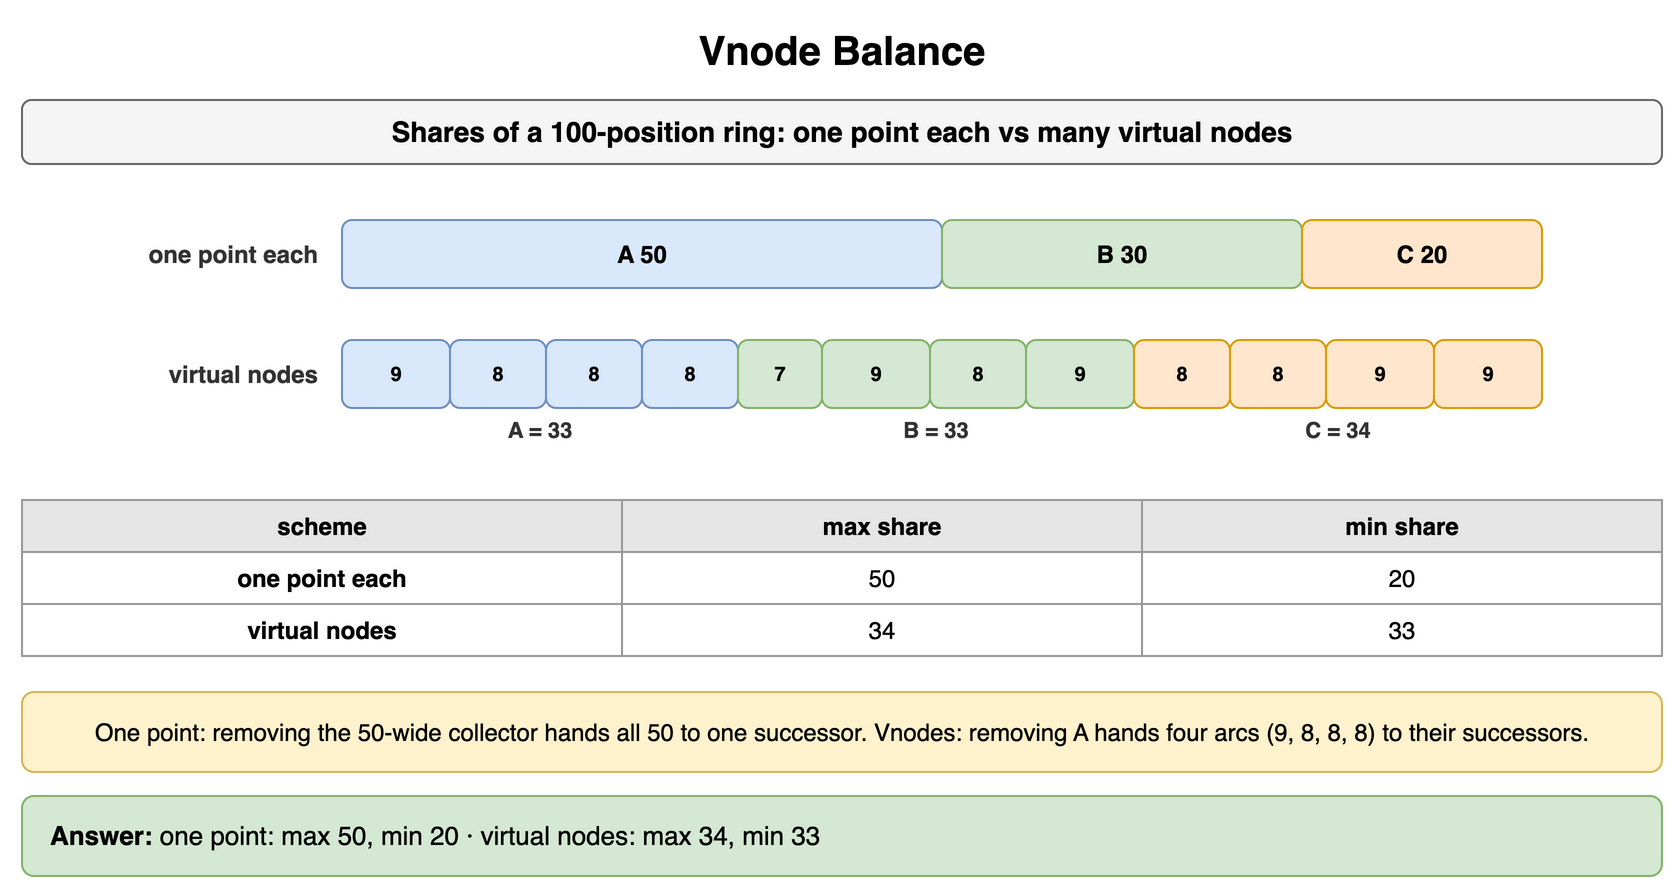

The diagram above was exported from draw.io. Its source (the exported page's mxGraphModel, read from the mxfile embedded in the PNG):
<mxGraphModel dx="900" dy="452" grid="1" gridSize="10" guides="1" tooltips="1" connect="1" arrows="1" fold="1" page="1" pageScale="1" pageWidth="900" pageHeight="452" math="0" shadow="0">
  <root>
    <mxCell id="0" />
    <mxCell id="1" parent="0" />
    <mxCell id="e1" value="Vnode Balance" style="text;html=1;align=center;verticalAlign=middle;whiteSpace=wrap;fontSize=20;fontStyle=1;" vertex="1" parent="1">
      <mxGeometry x="40" y="10" width="820" height="30" as="geometry" />
    </mxCell>
    <mxCell id="e2" value="Shares of a 100-position ring: one point each vs many virtual nodes" style="rounded=1;whiteSpace=wrap;html=1;fillColor=#f5f5f5;strokeColor=#666666;fontStyle=1;fontSize=14;" vertex="1" parent="1">
      <mxGeometry x="40" y="50" width="820" height="32" as="geometry" />
    </mxCell>
    <mxCell id="e3" value="one point each" style="text;html=1;whiteSpace=wrap;fontSize=11;align=right;verticalAlign=middle;fontSize=12;fontColor=#333333;fontStyle=1;" vertex="1" parent="1">
      <mxGeometry x="40" y="110" width="150" height="34" as="geometry" />
    </mxCell>
    <mxCell id="e4" value="A 50" style="rounded=1;whiteSpace=wrap;html=1;fillColor=#dae8fc;strokeColor=#6c8ebf;fontSize=12;align=center;fontStyle=1;" vertex="1" parent="1">
      <mxGeometry x="200" y="110" width="300" height="34" as="geometry" />
    </mxCell>
    <mxCell id="e5" value="B 30" style="rounded=1;whiteSpace=wrap;html=1;fillColor=#d5e8d4;strokeColor=#82b366;fontSize=12;align=center;fontStyle=1;" vertex="1" parent="1">
      <mxGeometry x="500" y="110" width="180" height="34" as="geometry" />
    </mxCell>
    <mxCell id="e6" value="C 20" style="rounded=1;whiteSpace=wrap;html=1;fillColor=#ffe6cc;strokeColor=#d79b00;fontSize=12;align=center;fontStyle=1;" vertex="1" parent="1">
      <mxGeometry x="680" y="110" width="120" height="34" as="geometry" />
    </mxCell>
    <mxCell id="e7" value="virtual nodes" style="text;html=1;whiteSpace=wrap;fontSize=11;align=right;verticalAlign=middle;fontSize=12;fontColor=#333333;fontStyle=1;" vertex="1" parent="1">
      <mxGeometry x="40" y="170" width="150" height="34" as="geometry" />
    </mxCell>
    <mxCell id="e8" value="9" style="rounded=1;whiteSpace=wrap;html=1;fillColor=#dae8fc;strokeColor=#6c8ebf;fontSize=10;align=center;fontStyle=1;" vertex="1" parent="1">
      <mxGeometry x="200" y="170" width="54" height="34" as="geometry" />
    </mxCell>
    <mxCell id="e9" value="8" style="rounded=1;whiteSpace=wrap;html=1;fillColor=#dae8fc;strokeColor=#6c8ebf;fontSize=10;align=center;fontStyle=1;" vertex="1" parent="1">
      <mxGeometry x="254" y="170" width="48" height="34" as="geometry" />
    </mxCell>
    <mxCell id="e10" value="8" style="rounded=1;whiteSpace=wrap;html=1;fillColor=#dae8fc;strokeColor=#6c8ebf;fontSize=10;align=center;fontStyle=1;" vertex="1" parent="1">
      <mxGeometry x="302" y="170" width="48" height="34" as="geometry" />
    </mxCell>
    <mxCell id="e11" value="8" style="rounded=1;whiteSpace=wrap;html=1;fillColor=#dae8fc;strokeColor=#6c8ebf;fontSize=10;align=center;fontStyle=1;" vertex="1" parent="1">
      <mxGeometry x="350" y="170" width="48" height="34" as="geometry" />
    </mxCell>
    <mxCell id="e12" value="7" style="rounded=1;whiteSpace=wrap;html=1;fillColor=#d5e8d4;strokeColor=#82b366;fontSize=10;align=center;fontStyle=1;" vertex="1" parent="1">
      <mxGeometry x="398" y="170" width="42" height="34" as="geometry" />
    </mxCell>
    <mxCell id="e13" value="9" style="rounded=1;whiteSpace=wrap;html=1;fillColor=#d5e8d4;strokeColor=#82b366;fontSize=10;align=center;fontStyle=1;" vertex="1" parent="1">
      <mxGeometry x="440" y="170" width="54" height="34" as="geometry" />
    </mxCell>
    <mxCell id="e14" value="8" style="rounded=1;whiteSpace=wrap;html=1;fillColor=#d5e8d4;strokeColor=#82b366;fontSize=10;align=center;fontStyle=1;" vertex="1" parent="1">
      <mxGeometry x="494" y="170" width="48" height="34" as="geometry" />
    </mxCell>
    <mxCell id="e15" value="9" style="rounded=1;whiteSpace=wrap;html=1;fillColor=#d5e8d4;strokeColor=#82b366;fontSize=10;align=center;fontStyle=1;" vertex="1" parent="1">
      <mxGeometry x="542" y="170" width="54" height="34" as="geometry" />
    </mxCell>
    <mxCell id="e16" value="8" style="rounded=1;whiteSpace=wrap;html=1;fillColor=#ffe6cc;strokeColor=#d79b00;fontSize=10;align=center;fontStyle=1;" vertex="1" parent="1">
      <mxGeometry x="596" y="170" width="48" height="34" as="geometry" />
    </mxCell>
    <mxCell id="e17" value="8" style="rounded=1;whiteSpace=wrap;html=1;fillColor=#ffe6cc;strokeColor=#d79b00;fontSize=10;align=center;fontStyle=1;" vertex="1" parent="1">
      <mxGeometry x="644" y="170" width="48" height="34" as="geometry" />
    </mxCell>
    <mxCell id="e18" value="9" style="rounded=1;whiteSpace=wrap;html=1;fillColor=#ffe6cc;strokeColor=#d79b00;fontSize=10;align=center;fontStyle=1;" vertex="1" parent="1">
      <mxGeometry x="692" y="170" width="54" height="34" as="geometry" />
    </mxCell>
    <mxCell id="e19" value="9" style="rounded=1;whiteSpace=wrap;html=1;fillColor=#ffe6cc;strokeColor=#d79b00;fontSize=10;align=center;fontStyle=1;" vertex="1" parent="1">
      <mxGeometry x="746" y="170" width="54" height="34" as="geometry" />
    </mxCell>
    <mxCell id="e20" value="A = 33" style="text;html=1;whiteSpace=wrap;fontSize=11;align=center;verticalAlign=middle;fontSize=11;fontColor=#333333;fontStyle=1;" vertex="1" parent="1">
      <mxGeometry x="200" y="206" width="198" height="18" as="geometry" />
    </mxCell>
    <mxCell id="e21" value="B = 33" style="text;html=1;whiteSpace=wrap;fontSize=11;align=center;verticalAlign=middle;fontSize=11;fontColor=#333333;fontStyle=1;" vertex="1" parent="1">
      <mxGeometry x="398" y="206" width="198" height="18" as="geometry" />
    </mxCell>
    <mxCell id="e22" value="C = 34" style="text;html=1;whiteSpace=wrap;fontSize=11;align=center;verticalAlign=middle;fontSize=11;fontColor=#333333;fontStyle=1;" vertex="1" parent="1">
      <mxGeometry x="596" y="206" width="204" height="18" as="geometry" />
    </mxCell>
    <mxCell id="e23" value="scheme" style="whiteSpace=wrap;html=1;fillColor=#e6e6e6;strokeColor=#999999;fontStyle=1;fontSize=12;" vertex="1" parent="1">
      <mxGeometry x="40" y="250" width="300" height="26" as="geometry" />
    </mxCell>
    <mxCell id="e24" value="max share" style="whiteSpace=wrap;html=1;fillColor=#e6e6e6;strokeColor=#999999;fontStyle=1;fontSize=12;" vertex="1" parent="1">
      <mxGeometry x="340" y="250" width="260" height="26" as="geometry" />
    </mxCell>
    <mxCell id="e25" value="min share" style="whiteSpace=wrap;html=1;fillColor=#e6e6e6;strokeColor=#999999;fontStyle=1;fontSize=12;" vertex="1" parent="1">
      <mxGeometry x="600" y="250" width="260" height="26" as="geometry" />
    </mxCell>
    <mxCell id="e26" value="one point each" style="whiteSpace=wrap;html=1;strokeColor=#999999;fontSize=12;fillColor=#ffffff;fontStyle=1;" vertex="1" parent="1">
      <mxGeometry x="40" y="276" width="300" height="26" as="geometry" />
    </mxCell>
    <mxCell id="e27" value="50" style="whiteSpace=wrap;html=1;strokeColor=#999999;fontSize=12;fillColor=#ffffff;" vertex="1" parent="1">
      <mxGeometry x="340" y="276" width="260" height="26" as="geometry" />
    </mxCell>
    <mxCell id="e28" value="20" style="whiteSpace=wrap;html=1;strokeColor=#999999;fontSize=12;fillColor=#ffffff;" vertex="1" parent="1">
      <mxGeometry x="600" y="276" width="260" height="26" as="geometry" />
    </mxCell>
    <mxCell id="e29" value="virtual nodes" style="whiteSpace=wrap;html=1;strokeColor=#999999;fontSize=12;fillColor=#ffffff;fontStyle=1;" vertex="1" parent="1">
      <mxGeometry x="40" y="302" width="300" height="26" as="geometry" />
    </mxCell>
    <mxCell id="e30" value="34" style="whiteSpace=wrap;html=1;strokeColor=#999999;fontSize=12;fillColor=#ffffff;" vertex="1" parent="1">
      <mxGeometry x="340" y="302" width="260" height="26" as="geometry" />
    </mxCell>
    <mxCell id="e31" value="33" style="whiteSpace=wrap;html=1;strokeColor=#999999;fontSize=12;fillColor=#ffffff;" vertex="1" parent="1">
      <mxGeometry x="600" y="302" width="260" height="26" as="geometry" />
    </mxCell>
    <mxCell id="e32" value="One point: removing the 50-wide collector hands all 50 to one successor. Vnodes: removing A hands four arcs (9, 8, 8, 8) to their successors." style="rounded=1;whiteSpace=wrap;html=1;fillColor=#fff2cc;strokeColor=#d6b656;fontSize=12;align=center;" vertex="1" parent="1">
      <mxGeometry x="40" y="346" width="820" height="40" as="geometry" />
    </mxCell>
    <mxCell id="e33" value="&lt;b&gt;Answer:&lt;/b&gt; one point: max 50, min 20 · virtual nodes: max 34, min 33" style="rounded=1;whiteSpace=wrap;html=1;fillColor=#d5e8d4;strokeColor=#82b366;fontSize=13;align=left;spacingLeft=12;" vertex="1" parent="1">
      <mxGeometry x="40" y="398" width="820" height="40" as="geometry" />
    </mxCell>
  </root>
</mxGraphModel>